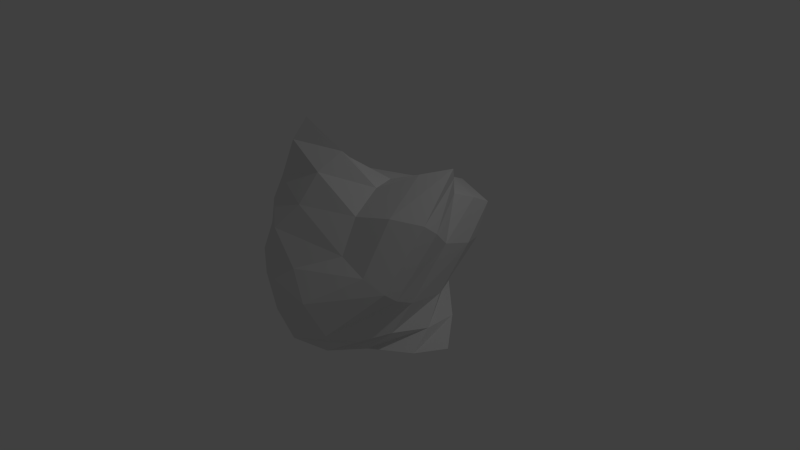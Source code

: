 # Source: paper.blend  (saved by Blender 2.67.0; exported with 4.5.12 LTS)
import bpy
from mathutils import Matrix  # noqa: F401  (used for matrix-valued properties, if any)

bpy.ops.wm.read_factory_settings(use_empty=True)
scene = bpy.context.scene
scene.name = 'Scene'

# ---- collections
col_collection_1 = bpy.data.collections.new('Collection 1'); scene.collection.children.link(col_collection_1)

# ---- materials (node trees are filled in below, after node groups)
mat_material = bpy.data.materials.new('Material')
mat_material.alpha_threshold = 0.0
mat_material.use_transparent_shadow = False
mat_material.roughness = 0.5
mat_material.line_color = (0.0, 0.0, 0.0, 1.0)

# ---- material node trees

# ---- world
world_world = bpy.data.worlds.new('World'); scene.world = world_world
world_world.color = (0.05088, 0.05088, 0.05088)
world_world.use_sun_shadow = False
world_world.sun_shadow_jitter_overblur = 0.0
world_world.cycles.sampling_method = 'MANUAL'
world_world.cycles.sample_map_resolution = 256

# ---- cameras
cam_camera = bpy.data.cameras.new('Camera')
cam_camera.clip_end = 100.0
cam_camera.lens = 35.0
cam_camera.sensor_width = 32.0
cam_camera.sensor_height = 18.0
cam_camera.ortho_scale = 7.314
cam_camera.dof.focus_distance = 0.0
cam_camera.dof.aperture_fstop = 128.0

# ---- lights
light_lamp = bpy.data.lights.new('Lamp', 'POINT')
light_lamp.transmission_factor = 0.0
light_lamp.cutoff_distance = 30.0
light_lamp.energy = 100.0
light_lamp.shadow_buffer_clip_start = 1.001
light_lamp.shadow_soft_size = 0.1
light_lamp.shadow_maximum_resolution = 0.006
light_lamp.use_absolute_resolution = True
light_lamp.cycles.use_multiple_importance_sampling = False

# ---- meshes
me_cube_001 = bpy.data.meshes.new('Cube.001')
me_cube_001.from_pydata([(-1.503, -0.5012, 0.1012), (-0.2731, 0.1267, -1.365), (1.126, 0.223, -1.014), (-0.4782, -0.9992, -1.047), (-1.076, -0.1337, 1.63), (-1.945, -0.06362, 0.2919), (0.6968, 1.392, 0.5243), (1.026, 0.3736, 1.383), (-1.142, 0.008467, 0.8855), (-1.401, 0.4019, -0.7352), (-1.103, -0.3471, -0.7877), (-1.422, -0.3344, 0.7599), (-1.033, 1.788, 0.2464), (0.3589, 1.015, -0.5467), (0.3884, 0.1838, -1.198), (0.721, 0.7223, 0.8587), (1.034, -0.7516, 0.1409), (0.4264, -0.5072, -1.007), (-0.008266, 0.08035, 0.9012), (-1.139, -0.8987, -0.3758), (-1.239, -0.1078, 0.05291), (-1.012, 1.507, -0.4173), (0.7949, -0.08404, -0.352), (0.09898, -0.5958, 0.2251), (-0.2008, -0.4926, -0.977), (-0.4031, 0.963, 0.5719), (-1.61, -0.07526, 0.5997), (-0.8975, 0.2688, -1.146), (-1.389, -0.4642, -0.37), (-1.249, -0.2428, 1.302), (-0.148, 1.808, 0.4595), (0.8239, 0.6195, -0.8182), (0.04639, 0.1508, -1.31), (0.8961, 0.5249, 1.17), (0.3409, -1.104, -0.5902), (0.8626, -0.1207, -1.051), (-0.5453, -0.0111, 1.27), (-0.8248, -0.9914, -0.7616), (-1.093, -0.1005, 1.338), (-1.822, 0.1126, -0.2251), (-0.7303, -0.1284, -1.158), (-1.506, -0.4348, 0.4477), (-1.77, 0.912, 0.3653), (0.6118, 1.301, 0.01738), (0.8302, 0.2189, -1.163), (0.7273, 1.082, 0.6948), (1.178, -0.2518, 0.9004), (-0.02374, -0.8131, -1.113), (0.5915, 0.2388, 1.217), (-1.363, -0.7507, -0.1461), (-1.194, -0.2474, -0.4098), (-1.289, -0.02348, 0.4895), (-1.404, -0.2465, 0.4474), (-1.354, 0.1685, -0.3922), (-0.3561, 0.9706, -0.991), (-1.055, 1.719, -0.08441), (-1.273, 1.016, -0.6555), (-0.3186, 1.395, -0.5869), (0.6821, -0.326, -0.7354), (0.8971, 0.4032, 0.34), (0.6952, 0.5093, -0.4996), (0.9527, -0.4863, -0.08767), (-0.5721, -0.8644, -0.1014), (0.03905, -0.3114, 0.6527), (0.644, -0.7386, 0.1913), (-0.8303, -0.5216, 0.5978), (0.1351, -0.5234, -1.049), (-0.691, -0.4398, -0.919), (-0.7162, -0.7816, -0.7328), (0.09571, -0.1481, -1.144), (-0.7805, 0.4921, 0.7339), (0.2193, 0.9055, 0.7868), (-0.2172, 0.5148, 0.829), (-0.7652, 1.48, 0.4148), (-1.084, 0.006304, -0.8378), (0.3333, 0.8752, -1.019), (0.585, -0.7638, -0.7039), (-1.161, -0.7004, 0.2181), (0.5321, -0.144, -1.17), (-1.318, 0.7832, 0.6241), (-1.444, -0.3774, 0.02025), (-1.326, -0.1593, 0.9864), (-1.606, 0.04918, 0.1299), (-0.6818, 0.6364, -1.128), (-1.657, 1.026, -0.1524), (-0.2139, 1.738, -0.05512), (0.8209, 0.1768, -0.8211), (0.8242, 0.8931, 0.1467), (1.092, 0.04099, 0.6694), (-0.1101, -1.083, -0.3426), (0.6782, -0.3318, 0.8487), (-0.7021, -0.2901, 1.019), (-0.3586, -0.8313, -0.9756), (-1.102, -0.6576, -0.5859), (-0.3422, -0.1497, -1.186), (-0.6793, 0.222, 1.084), (0.4258, 0.5572, 1.077), (0.02238, 1.42, 0.662)], [], [(74, 27, 1, 40), (75, 31, 2, 44), (76, 34, 3, 47), (77, 41, 0, 49), (78, 44, 2, 35), (79, 42, 5, 26), (80, 50, 10, 28), (81, 51, 20, 52), (82, 39, 9, 53), (83, 54, 14, 32), (84, 55, 21, 56), (85, 43, 13, 57), (86, 58, 17, 35), (87, 59, 22, 60), (88, 46, 16, 61), (89, 62, 19, 37), (90, 63, 23, 64), (91, 29, 11, 65), (92, 66, 17, 47), (93, 67, 24, 68), (94, 32, 14, 69), (95, 70, 8, 38), (96, 71, 25, 72), (97, 30, 12, 73), (50, 74, 40, 10), (20, 53, 74, 50), (53, 9, 27, 74), (54, 75, 44, 14), (21, 57, 75, 54), (57, 13, 31, 75), (58, 76, 47, 17), (22, 61, 76, 58), (61, 16, 34, 76), (62, 77, 49, 19), (23, 65, 77, 62), (65, 11, 41, 77), (66, 78, 35, 17), (24, 69, 78, 66), (69, 14, 44, 78), (70, 79, 26, 8), (25, 73, 79, 70), (73, 12, 42, 79), (41, 80, 28, 0), (11, 52, 80, 41), (52, 20, 50, 80), (29, 81, 52, 11), (4, 38, 81, 29), (38, 8, 51, 81), (51, 82, 53, 20), (8, 26, 82, 51), (26, 5, 39, 82), (27, 83, 32, 1), (9, 56, 83, 27), (56, 21, 54, 83), (39, 84, 56, 9), (5, 42, 84, 39), (42, 12, 55, 84), (55, 85, 57, 21), (12, 30, 85, 55), (30, 6, 43, 85), (31, 86, 35, 2), (13, 60, 86, 31), (60, 22, 58, 86), (43, 87, 60, 13), (6, 45, 87, 43), (45, 15, 59, 87), (59, 88, 61, 22), (15, 33, 88, 59), (33, 7, 46, 88), (34, 89, 37, 3), (16, 64, 89, 34), (64, 23, 62, 89), (46, 90, 64, 16), (7, 48, 90, 46), (48, 18, 63, 90), (63, 91, 65, 23), (18, 36, 91, 63), (36, 4, 29, 91), (37, 92, 47, 3), (19, 68, 92, 37), (68, 24, 66, 92), (49, 93, 68, 19), (0, 28, 93, 49), (28, 10, 67, 93), (67, 94, 69, 24), (10, 40, 94, 67), (40, 1, 32, 94), (36, 95, 38, 4), (18, 72, 95, 36), (72, 25, 70, 95), (48, 96, 72, 18), (7, 33, 96, 48), (33, 15, 71, 96), (71, 97, 73, 25), (15, 45, 97, 71), (45, 6, 30, 97)])
_uv = me_cube_001.uv_layers.new(name='UVMap')
_uv.uv.foreach_set('vector', [0.9422, 0.5922, 1.0, 0.6219, 1.0, 0.7268, 0.9502, 0.6657, 0.742, 0.2357, 0.7009, 0.2329, 0.6684, 0.1747, 0.7022, 0.1581, 0.59, 0.1153, 0.5531, 0.08826, 0.6588, 0.0, 0.6502, 0.0381, 0.2043, 0.07562, 0.1174, 0.03925, 0.1566, 0.0, 0.2168, 0.01333, 0.9387, 0.8289, 0.9918, 0.8807, 0.9877, 0.936, 0.9331, 0.8856, 0.575, 0.867, 0.593, 0.9423, 0.4251, 0.9617, 0.4464, 0.886, 0.374, 0.6124, 0.3362, 0.5508, 0.326, 0.4869, 0.3755, 0.5532, 0.3538, 0.7401, 0.3364, 0.6826, 0.3463, 0.6147, 0.3725, 0.6717, 0.8997, 0.06004, 0.9118, 0.001947, 0.9855, 0.003894, 0.9612, 0.03859, 0.08447, 0.6896, 0.1002, 0.7458, 0.01025, 0.7357, 0.005123, 0.701, 0.2374, 0.6672, 0.2505, 0.7909, 0.1902, 0.756, 0.1638, 0.6781, 0.7622, 0.3979, 0.6901, 0.3868, 0.7334, 0.2911, 0.7819, 0.3133, 0.6639, 0.1876, 0.6269, 0.1423, 0.6417, 0.0762, 0.655, 0.1255, 0.6331, 0.3543, 0.576, 0.3218, 0.6121, 0.2084, 0.6728, 0.2498, 0.5061, 0.3179, 0.4363, 0.3141, 0.4474, 0.1765, 0.5298, 0.1925, 0.3579, 0.1388, 0.2911, 0.112, 0.2771, 0.02666, 0.3507, 0.01666, 0.2809, 0.3258, 0.243, 0.2459, 0.3052, 0.1973, 0.3651, 0.261, 0.1411, 0.1957, 0.03907, 0.1455, 0.07813, 0.0785, 0.1917, 0.1379, 0.8693, 0.3806, 0.8472, 0.3157, 0.8561, 0.2848, 0.9003, 0.3465, 0.8543, 0.6002, 0.8966, 0.6617, 0.8927, 0.7189, 0.8553, 0.6569, 0.9473, 0.7189, 0.9979, 0.7761, 0.9959, 0.8255, 0.9443, 0.7722, 0.5229, 0.7443, 0.557, 0.7916, 0.4678, 0.8103, 0.4464, 0.7774, 0.6356, 0.6207, 0.6716, 0.6755, 0.6463, 0.7729, 0.5994, 0.7111, 0.7276, 0.7275, 0.7835, 0.7795, 0.7609, 0.923, 0.7036, 0.8479, 0.8844, 0.5625, 0.9422, 0.5922, 0.9502, 0.6657, 0.9004, 0.6045, 0.8683, 0.5204, 0.9341, 0.5187, 0.9422, 0.5922, 0.8844, 0.5625, 0.9341, 0.5187, 0.9999, 0.517, 1.0, 0.6219, 0.9422, 0.5922, 0.7832, 0.2386, 0.742, 0.2357, 0.7022, 0.1581, 0.736, 0.1416, 0.8303, 0.3356, 0.7819, 0.3133, 0.742, 0.2357, 0.7832, 0.2386, 0.7819, 0.3133, 0.7334, 0.2911, 0.7009, 0.2329, 0.742, 0.2357, 0.6269, 0.1423, 0.59, 0.1153, 0.6502, 0.0381, 0.6417, 0.0762, 0.6121, 0.2084, 0.5298, 0.1925, 0.59, 0.1153, 0.6269, 0.1423, 0.5298, 0.1925, 0.4474, 0.1765, 0.5531, 0.08826, 0.59, 0.1153, 0.2911, 0.112, 0.2043, 0.07562, 0.2168, 0.01333, 0.2771, 0.02666, 0.3052, 0.1973, 0.1917, 0.1379, 0.2043, 0.07562, 0.2911, 0.112, 0.1917, 0.1379, 0.07813, 0.0785, 0.1174, 0.03925, 0.2043, 0.07562, 0.8856, 0.777, 0.9387, 0.8289, 0.9331, 0.8856, 0.8785, 0.8352, 0.8927, 0.7189, 0.9443, 0.7722, 0.9387, 0.8289, 0.8856, 0.777, 0.9443, 0.7722, 0.9959, 0.8255, 0.9918, 0.8807, 0.9387, 0.8289, 0.557, 0.7916, 0.575, 0.867, 0.4464, 0.886, 0.4678, 0.8103, 0.6463, 0.7729, 0.7036, 0.8479, 0.575, 0.867, 0.557, 0.7916, 0.7036, 0.8479, 0.7609, 0.923, 0.593, 0.9423, 0.575, 0.867, 0.4119, 0.6741, 0.374, 0.6124, 0.3755, 0.5532, 0.4251, 0.6196, 0.3987, 0.7286, 0.3725, 0.6717, 0.374, 0.6124, 0.4119, 0.6741, 0.3725, 0.6717, 0.3463, 0.6147, 0.3362, 0.5508, 0.374, 0.6124, 0.3713, 0.7977, 0.3538, 0.7401, 0.3725, 0.6717, 0.3987, 0.7286, 0.344, 0.8667, 0.3352, 0.8086, 0.3538, 0.7401, 0.3713, 0.7977, 0.3352, 0.8086, 0.3264, 0.7505, 0.3364, 0.6826, 0.3538, 0.7401, 0.8877, 0.1181, 0.8997, 0.06004, 0.9612, 0.03859, 0.937, 0.07329, 0.8383, 0.163, 0.8383, 0.08149, 0.8997, 0.06004, 0.8877, 0.1181, 0.8383, 0.08149, 0.8382, 0.0, 0.9118, 0.001947, 0.8997, 0.06004, 0.06872, 0.6333, 0.08447, 0.6896, 0.005123, 0.701, 0.0, 0.6664, 0.1374, 0.6002, 0.1638, 0.6781, 0.08447, 0.6896, 0.06872, 0.6333, 0.1638, 0.6781, 0.1902, 0.756, 0.1002, 0.7458, 0.08447, 0.6896, 0.2244, 0.5435, 0.2374, 0.6672, 0.1638, 0.6781, 0.1374, 0.6002, 0.3113, 0.4869, 0.311, 0.6564, 0.2374, 0.6672, 0.2244, 0.5435, 0.311, 0.6564, 0.3108, 0.8258, 0.2505, 0.7909, 0.2374, 0.6672, 0.8343, 0.4091, 0.7622, 0.3979, 0.7819, 0.3133, 0.8303, 0.3356, 0.8382, 0.4826, 0.7425, 0.4825, 0.7622, 0.3979, 0.8343, 0.4091, 0.7425, 0.4825, 0.6469, 0.4825, 0.6901, 0.3868, 0.7622, 0.3979, 0.7009, 0.2329, 0.6639, 0.1876, 0.655, 0.1255, 0.6684, 0.1747, 0.7334, 0.2911, 0.6728, 0.2498, 0.6639, 0.1876, 0.7009, 0.2329, 0.6728, 0.2498, 0.6121, 0.2084, 0.6269, 0.1423, 0.6639, 0.1876, 0.6901, 0.3868, 0.6331, 0.3543, 0.6728, 0.2498, 0.7334, 0.2911, 0.6469, 0.4825, 0.5934, 0.4588, 0.6331, 0.3543, 0.6901, 0.3868, 0.5934, 0.4588, 0.5399, 0.4351, 0.576, 0.3218, 0.6331, 0.3543, 0.576, 0.3218, 0.5061, 0.3179, 0.5298, 0.1925, 0.6121, 0.2084, 0.5399, 0.4351, 0.4825, 0.4434, 0.5061, 0.3179, 0.576, 0.3218, 0.4825, 0.4434, 0.4251, 0.4516, 0.4363, 0.3141, 0.5061, 0.3179, 0.4247, 0.1657, 0.3579, 0.1388, 0.3507, 0.01666, 0.4244, 0.006658, 0.4251, 0.3247, 0.3651, 0.261, 0.3579, 0.1388, 0.4247, 0.1657, 0.3651, 0.261, 0.3052, 0.1973, 0.2911, 0.112, 0.3579, 0.1388, 0.3188, 0.4058, 0.2809, 0.3258, 0.3651, 0.261, 0.4251, 0.3247, 0.2124, 0.4869, 0.1967, 0.3907, 0.2809, 0.3258, 0.3188, 0.4058, 0.1967, 0.3907, 0.1809, 0.2945, 0.243, 0.2459, 0.2809, 0.3258, 0.243, 0.2459, 0.1411, 0.1957, 0.1917, 0.1379, 0.3052, 0.1973, 0.1809, 0.2945, 0.09043, 0.2535, 0.1411, 0.1957, 0.243, 0.2459, 0.09043, 0.2535, 0.0, 0.2126, 0.03907, 0.1455, 0.1411, 0.1957, 0.8914, 0.4454, 0.8693, 0.3806, 0.9003, 0.3465, 0.9446, 0.4082, 0.8382, 0.4826, 0.8382, 0.4146, 0.8693, 0.3806, 0.8914, 0.4454, 0.8382, 0.4146, 0.8383, 0.3466, 0.8472, 0.3157, 0.8693, 0.3806, 0.812, 0.5387, 0.8543, 0.6002, 0.8553, 0.6569, 0.8179, 0.5949, 0.8062, 0.4826, 0.8533, 0.5436, 0.8543, 0.6002, 0.812, 0.5387, 0.8533, 0.5436, 0.9004, 0.6045, 0.8966, 0.6617, 0.8543, 0.6002, 0.8966, 0.6617, 0.9473, 0.7189, 0.9443, 0.7722, 0.8927, 0.7189, 0.9004, 0.6045, 0.9502, 0.6657, 0.9473, 0.7189, 0.8966, 0.6617, 0.9502, 0.6657, 1.0, 0.7268, 0.9979, 0.7761, 0.9473, 0.7189, 0.4887, 0.6969, 0.5229, 0.7443, 0.4464, 0.7774, 0.4251, 0.7446, 0.5524, 0.6493, 0.5994, 0.7111, 0.5229, 0.7443, 0.4887, 0.6969, 0.5994, 0.7111, 0.6463, 0.7729, 0.557, 0.7916, 0.5229, 0.7443, 0.5997, 0.5659, 0.6356, 0.6207, 0.5994, 0.7111, 0.5524, 0.6493, 0.647, 0.4826, 0.6719, 0.5303, 0.6356, 0.6207, 0.5997, 0.5659, 0.6719, 0.5303, 0.6969, 0.5781, 0.6716, 0.6755, 0.6356, 0.6207, 0.6716, 0.6755, 0.7276, 0.7275, 0.7036, 0.8479, 0.6463, 0.7729, 0.6969, 0.5781, 0.7515, 0.6071, 0.7276, 0.7275, 0.6716, 0.6755, 0.7515, 0.6071, 0.8062, 0.6361, 0.7835, 0.7795, 0.7276, 0.7275])
me_cube_001.materials.append(mat_material)
me_cube_001.use_remesh_preserve_volume = False
me_cube_001.use_remesh_preserve_attributes = False
me_cube_001.use_mirror_vertex_groups = False
me_cube_001.update()

# ---- objects
ob_cube = bpy.data.objects.new('Cube', me_cube_001)
ob_lamp = bpy.data.objects.new('Lamp', light_lamp)
ob_camera = bpy.data.objects.new('Camera', cam_camera)

# ---- transforms, parenting, visibility, modifiers, constraints
ob_cube.location = (0.0, 0.0, 0.0)
ob_cube.lineart.crease_threshold = 0.0
ob_lamp.location = (4.076, 1.005, 5.904)
ob_lamp.rotation_euler = (0.6503, 0.05522, 1.866)
ob_lamp.lock_rotations_4d = False
ob_lamp.empty_display_type = 'ARROWS'
ob_lamp.color = (0.0, 0.0, 0.0, 0.0)
ob_lamp.lineart.crease_threshold = 0.0
ob_camera.location = (7.481, -6.508, 5.344)
ob_camera.rotation_euler = (1.109, 0.01082, 0.8149)
ob_camera.lock_rotations_4d = False
ob_camera.empty_display_type = 'ARROWS'
ob_camera.color = (0.0, 0.0, 0.0, 0.0)
ob_camera.display_type = 'WIRE'
ob_camera.lineart.crease_threshold = 0.0

# ---- collection membership
col_collection_1.objects.link(ob_cube)
col_collection_1.objects.link(ob_lamp)
col_collection_1.objects.link(ob_camera)

# ---- scene / render settings (as saved in the file)
scene.camera = ob_camera
scene.frame_start = 1; scene.frame_end = 250; scene.frame_set(1)
scene.render.engine = 'BLENDER_EEVEE_NEXT'
scene.render.image_settings.color_mode = 'RGB'
scene.render.image_settings.compression = 90
scene.render.resolution_percentage = 50
scene.render.dither_intensity = 0.0
scene.cycles.use_denoising = False
scene.cycles.samples = 10
scene.cycles.sampling_pattern = 'TABULATED_SOBOL'
scene.cycles.light_sampling_threshold = 0.0
scene.cycles.use_adaptive_sampling = False
scene.cycles.use_light_tree = False
scene.cycles.blur_glossy = 0.0
scene.cycles.volume_bounces = 1
scene.cycles.pixel_filter_type = 'GAUSSIAN'
scene.cycles.sample_clamp_indirect = 0.0
scene.view_settings.view_transform = 'Standard'
bpy.context.view_layer.update()
